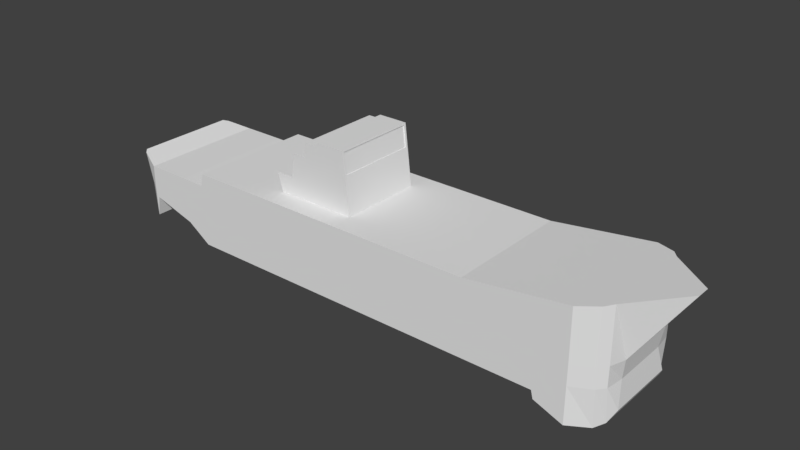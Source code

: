 # Source: Scout.blend  (saved by Blender 2.79.0; exported with 4.5.12 LTS)
import bpy
from mathutils import Matrix  # noqa: F401  (used for matrix-valued properties, if any)

bpy.ops.wm.read_factory_settings(use_empty=True)
scene = bpy.context.scene
scene.name = 'Scene'

# ---- collections
col_collection_1 = bpy.data.collections.new('Collection 1'); scene.collection.children.link(col_collection_1)

# ---- world
world_world = bpy.data.worlds.new('World'); scene.world = world_world
world_world.color = (0.05088, 0.05088, 0.05088)
world_world.use_sun_shadow = False
world_world.sun_shadow_jitter_overblur = 0.0
world_world.cycles.sampling_method = 'MANUAL'

# ---- meshes
me_cube_001 = bpy.data.meshes.new('Cube.001')
me_cube_001.from_pydata([(-1.483, -0.811, -8.05), (-1.483, 0.9301, -8.476), (1.483, -0.811, -8.05), (1.483, 0.9301, -8.476), (-1.035, -1.3, 7.172), (-0.1867, 1.754, 8.34), (1.035, -1.3, 7.172), (0.1867, 1.754, 8.34), (1.875, -1.095, 3.32), (1.875, 1.094, 3.32), (-1.875, -1.095, 3.32), (-1.875, 1.094, 3.32), (1.875, -1.095, -5.585), (-1.875, 1.094, -5.585), (1.875, 1.094, -5.585), (-1.875, -1.095, -5.585), (-1.483, -2.905e-05, -8.216), (1.483, -2.913e-05, -8.216), (0.9165, -2.911e-05, 7.172), (-0.9165, -2.906e-05, 7.172), (-1.875, -2.904e-05, 3.32), (1.875, -2.914e-05, 3.32), (1.875, -2.914e-05, -5.585), (-1.875, -2.904e-05, -5.585), (1.875, -0.6104, -6.306), (-1.875, 0.7301, -6.407), (1.875, 0.7301, -6.407), (-1.875, -0.6104, -6.306), (1.875, -2.914e-05, -6.407), (-1.875, -2.904e-05, -6.407), (1.875, -0.2264, -7.616), (-1.875, -0.2264, -7.616), (1.875, -0.811, -7.696), (-1.875, 0.7301, -7.719), (-1.875, -2.904e-05, -7.719), (1.875, 0.7301, -7.719), (-1.875, -0.811, -7.696), (1.875, -2.914e-05, -7.719), (1.875, 1.365, 5.378), (-1.875, -1.095, 5.378), (1.875, -1.095, 5.378), (-1.875, 1.365, 5.378), (-1.875, -2.904e-05, 5.378), (1.875, -2.914e-05, 5.378), (1.875, 1.375, 5.452), (-1.875, -1.326, 5.434), (1.875, -2.914e-05, 5.452), (1.875, -1.326, 5.434), (-1.875, 1.375, 5.452), (-1.875, -2.904e-05, 5.452), (1.366, 1.581, 7.026), (-1.25, -1.598, 7.017), (1.366, -2.912e-05, 7.026), (1.25, -1.598, 7.017), (-1.366, 1.581, 7.026), (-1.366, -2.905e-05, 7.026), (1.524, -1.665, 6.836), (-1.589, 1.558, 6.846), (-1.589, -2.905e-05, 6.846), (1.589, 1.558, 6.846), (-1.524, -1.665, 6.836), (1.589, -2.913e-05, 6.846), (1.875, -1.657, 6.271), (-1.875, 1.484, 6.284), (-1.875, -2.904e-05, 6.284), (1.875, 1.484, 6.284), (-1.875, -1.657, 6.271), (1.875, -2.914e-05, 6.284), (1.875, 0.711, -5.668), (-1.875, -1.046, -5.657), (1.875, -2.914e-05, -5.668), (1.875, -1.046, -5.657), (-1.875, 0.711, -5.668), (-1.875, -2.904e-05, -5.668), (1.607, -0.811, -7.998), (-1.607, 0.8952, -8.359), (-1.607, -2.905e-05, -8.144), (1.607, 0.8952, -8.359), (-1.607, -0.811, -7.998), (1.607, -2.913e-05, -8.144), (0.8429, -0.5823, 7.086), (-0.8429, -0.5823, 7.086), (-1.875, -0.5823, 3.32), (1.875, -0.5823, 3.32), (1.875, -0.5823, -5.585), (-1.875, -0.5823, -5.585), (-1.875, -0.5823, -6.367), (1.875, -0.5823, -6.367), (1.875, -0.5823, 5.378), (-1.875, -0.5823, 5.378), (-1.875, -0.5823, 5.445), (1.875, -0.5823, 5.445), (-1.366, -0.5823, 7.022), (1.366, -0.5823, 7.022), (1.589, -0.5823, 6.842), (-1.589, -0.5823, 6.842), (1.875, -0.5823, 6.279), (-1.875, -0.5823, 6.279), (-1.875, -0.5823, -5.664), (1.875, -0.5823, -5.664), (1.875, 1.094, -0.7013), (-1.875, -1.095, -0.7013), (1.875, -1.095, -0.7013), (-1.875, 1.094, -0.7013), (-1.875, -2.904e-05, -0.7013), (1.875, -2.914e-05, -0.7013), (1.875, -0.5823, -0.7013), (-1.875, -0.5823, -0.7013), (1.875, -1.095, -3.083), (-1.875, 1.094, -3.083), (-1.875, -2.904e-05, -3.083), (-1.875, -0.5823, -3.083), (1.875, 1.094, -3.083), (-1.875, -1.095, -3.083), (1.875, -2.914e-05, -3.083), (1.875, -0.5823, -3.083), (-1.875, -0.5823, -1.784), (-1.875, -2.904e-05, -1.784), (-1.875, 1.094, -1.784), (1.875, -1.095, -1.784), (1.875, -0.5823, -1.784), (1.875, -2.914e-05, -1.784), (-1.875, -1.095, -1.784), (1.875, 1.094, -1.784), (1.236, 2.867, -1.784), (-1.236, 2.867, -1.784), (-1.236, 1.635, -3.246), (1.236, 1.635, -3.246), (-1.167, 2.817, -0.9045), (1.167, 2.817, -0.9045), (-1.875, -1.095, -1.841), (1.875, 1.094, -1.841), (1.236, 2.754, -1.841), (1.875, -0.5823, -1.841), (1.875, -2.914e-05, -1.841), (-1.236, 2.754, -1.841), (1.875, -1.095, -1.841), (-1.875, 1.094, -1.841), (-1.875, -2.904e-05, -1.841), (-1.875, -0.5823, -1.841), (-1.236, 2.754, -2.174), (1.875, -1.095, -2.174), (-1.875, 1.094, -2.174), (-1.875, -2.904e-05, -2.174), (-1.875, -0.5823, -2.174), (-1.875, -1.095, -2.174), (1.875, 1.094, -2.174), (1.236, 2.754, -2.174), (1.875, -0.5823, -2.174), (1.875, -2.914e-05, -2.174), (-1.236, 2.341, -2.236), (1.875, -1.095, -2.236), (-1.875, 1.094, -2.236), (-1.875, -2.904e-05, -2.236), (-1.875, -0.5823, -2.236), (-1.875, -1.095, -2.236), (1.875, 1.094, -2.236), (1.236, 2.341, -2.236), (1.875, -0.5823, -2.236), (1.875, -2.914e-05, -2.236), (-1.194, 2.316, -2.623), (1.875, -1.095, -2.619), (-1.875, 1.094, -2.619), (-1.875, -2.904e-05, -2.619), (-1.875, -0.5823, -2.619), (-1.875, -1.095, -2.619), (1.875, 1.094, -2.619), (1.194, 2.316, -2.623), (1.875, -0.5823, -2.619), (1.875, -2.914e-05, -2.619), (-1.194, 1.66, -2.712), (1.875, -1.095, -2.715), (-1.875, 1.094, -2.715), (-1.875, -2.904e-05, -2.715), (-1.875, -0.5823, -2.715), (-1.875, -1.095, -2.715), (1.875, 1.094, -2.715), (1.194, 1.66, -2.712), (1.875, -0.5823, -2.715), (1.875, -2.914e-05, -2.715), (1.236, 1.094, -3.088), (1.236, 1.094, -0.7083), (-1.236, 1.094, -3.088), (-1.236, 1.094, -0.7083), (-1.236, 1.094, -1.784), (1.236, 1.094, -1.784), (1.236, 1.094, -1.841), (-1.236, 1.094, -1.841), (-1.236, 1.094, -2.174), (1.236, 1.094, -2.174), (-1.236, 1.094, -2.236), (1.236, 1.094, -2.236), (-1.236, 1.094, -2.619), (1.236, 1.094, -2.619), (-1.236, 1.094, -2.715), (1.236, 1.094, -2.715), (-1.167, 2.205, -0.8348), (1.167, 2.205, -0.8348), (1.236, 2.156, -0.8292), (1.236, 2.867, -0.9101), (-1.236, 2.156, -0.8292), (-1.236, 2.867, -0.9101), (1.167, 2.203, -0.8597), (1.167, 2.814, -0.9293), (-1.167, 2.203, -0.8597), (-1.167, 2.814, -0.9293), (1.236, 1.635, -2.715), (1.236, 2.341, -2.619), (-1.236, 2.341, -2.619), (-1.236, 1.635, -2.715), (1.194, 1.658, -2.697), (1.194, 2.314, -2.608), (-1.194, 2.314, -2.608), (-1.194, 1.658, -2.697)], [], [(16, 1, 3, 17), (52, 50, 7, 18), (18, 7, 5, 19), (76, 75, 1, 16), (53, 6, 4, 51), (77, 3, 1, 75), (38, 9, 11, 41), (102, 8, 10, 101), (42, 41, 11, 20), (105, 100, 9, 21), (70, 68, 14, 22), (71, 12, 15, 69), (112, 14, 13, 109), (110, 109, 13, 23), (111, 110, 23, 85), (99, 70, 22, 84), (106, 105, 21, 83), (89, 42, 20, 82), (80, 18, 19, 81), (93, 52, 18, 80), (78, 76, 16, 0), (98, 73, 29, 86), (0, 16, 17, 2), (30, 24, 27, 31), (26, 35, 33, 25), (68, 26, 25, 72), (73, 72, 25, 29), (32, 30, 31, 36), (25, 33, 34, 29), (36, 34, 76, 78), (32, 37, 28, 87, 24, 30), (74, 32, 36, 78), (79, 77, 35, 37), (74, 79, 37, 32), (83, 21, 43, 88), (90, 49, 42, 89), (49, 48, 41, 42), (44, 38, 41, 48), (8, 40, 39, 10), (21, 9, 38, 43), (65, 44, 48, 63), (64, 63, 48, 49), (97, 64, 49, 90), (88, 43, 46, 91), (40, 47, 45, 39), (43, 38, 44, 46), (81, 19, 55, 92), (19, 5, 54, 55), (7, 50, 54, 5), (94, 61, 52, 93), (56, 53, 51, 60), (61, 59, 50, 52), (67, 65, 59, 61), (62, 56, 60, 66), (96, 67, 61, 94), (92, 55, 58, 95), (55, 54, 57, 58), (50, 59, 57, 54), (91, 46, 67, 96), (47, 62, 66, 45), (46, 44, 65, 67), (95, 58, 64, 97), (58, 57, 63, 64), (59, 65, 63, 57), (23, 13, 72, 73), (14, 68, 72, 13), (85, 23, 73, 98), (87, 28, 70, 99), (24, 71, 69, 27), (28, 26, 68, 70), (17, 3, 77, 79), (2, 74, 78, 0), (27, 86, 29, 34, 36, 31), (2, 17, 79, 74), (35, 77, 75, 33), (34, 33, 75, 76), (24, 87, 99, 71), (15, 85, 98, 69), (60, 95, 97, 66), (47, 91, 96, 62), (51, 92, 95, 60), (62, 96, 94, 56), (56, 94, 93, 53), (4, 81, 92, 51), (40, 88, 91, 47), (66, 97, 90, 45), (45, 90, 89, 39), (8, 83, 88, 40), (69, 98, 86, 27), (53, 93, 80, 6), (6, 80, 81, 4), (39, 89, 82, 10), (102, 106, 83, 8), (71, 99, 84, 12), (113, 111, 85, 15), (10, 82, 107, 101), (120, 106, 102, 119), (121, 105, 106, 120), (82, 20, 104, 107), (20, 11, 103, 104), (9, 100, 103, 11), (123, 100, 105, 121), (119, 102, 101, 122), (116, 122, 101, 107), (117, 116, 107, 104), (118, 117, 104, 103), (133, 120, 119, 136), (12, 84, 115, 108), (84, 22, 114, 115), (22, 14, 112, 114), (12, 108, 113, 15), (134, 121, 120, 133), (131, 123, 121, 134), (136, 119, 122, 130), (139, 130, 122, 116), (187, 184, 125, 135), (181, 185, 124, 199, 198), (137, 138, 117, 118), (138, 139, 116, 117), (132, 135, 125, 124), (195, 180, 127, 206), (180, 182, 126, 127), (183, 181, 198, 200), (184, 183, 200, 201, 125), (124, 125, 201, 199), (185, 186, 132, 124), (147, 140, 135, 132), (143, 144, 139, 138), (142, 143, 138, 137), (188, 187, 135, 140), (144, 145, 130, 139), (141, 136, 130, 145), (146, 131, 134, 149), (149, 134, 133, 148), (148, 133, 136, 141), (158, 148, 141, 151), (159, 149, 148, 158), (156, 146, 149, 159), (151, 141, 145, 155), (154, 155, 145, 144), (190, 188, 140, 150), (152, 153, 143, 142), (153, 154, 144, 143), (157, 150, 140, 147), (186, 189, 147, 132), (207, 208, 150, 157), (163, 164, 154, 153), (162, 163, 153, 152), (192, 190, 150, 208), (164, 165, 155, 154), (161, 151, 155, 165), (166, 156, 159, 169), (169, 159, 158, 168), (168, 158, 151, 161), (189, 191, 157, 147), (178, 168, 161, 171), (179, 169, 168, 178), (176, 166, 169, 179), (171, 161, 165, 175), (174, 175, 165, 164), (194, 192, 208, 209), (172, 173, 163, 162), (173, 174, 164, 163), (170, 160, 212, 213), (191, 193, 207, 157), (127, 126, 209, 206), (110, 111, 174, 173), (109, 110, 173, 172), (182, 194, 209, 126), (111, 113, 175, 174), (108, 171, 175, 113), (112, 176, 179, 114), (114, 179, 178, 115), (115, 178, 171, 108), (193, 195, 206, 207), (37, 35, 26, 28), (166, 176, 195, 193), (109, 172, 194, 182), (156, 166, 193, 191), (172, 162, 192, 194), (146, 156, 191, 189), (162, 152, 190, 192), (131, 146, 189, 186), (152, 142, 188, 190), (142, 137, 187, 188), (123, 131, 186, 185), (118, 103, 183, 184), (103, 100, 181, 183), (112, 109, 182, 180), (176, 112, 180, 195), (100, 123, 185, 181), (137, 118, 184, 187), (196, 197, 202, 204), (129, 197, 198, 199), (196, 128, 201, 200), (128, 129, 199, 201), (197, 196, 200, 198), (204, 202, 203, 205), (128, 196, 204, 205), (129, 128, 205, 203), (197, 129, 203, 202), (177, 167, 207, 206), (167, 160, 208, 207), (160, 170, 209, 208), (170, 177, 206, 209), (210, 213, 212, 211), (167, 177, 210, 211), (177, 170, 213, 210), (160, 167, 211, 212)])
me_cube_001.use_remesh_preserve_volume = False
me_cube_001.use_remesh_preserve_attributes = False
me_cube_001.use_mirror_vertex_groups = False
me_cube_001.update()

# ---- objects
ob_cube = bpy.data.objects.new('Cube', me_cube_001)

# ---- transforms, parenting, visibility, modifiers, constraints
ob_cube.location = (0.0, 0.0, 0.0)
ob_cube.rotation_euler = (1.571, -4.371e-08, 1.571)
ob_cube.lineart.crease_threshold = 0.0

# ---- collection membership
col_collection_1.objects.link(ob_cube)

# ---- scene / render settings (as saved in the file)
scene.frame_start = 1; scene.frame_end = 250; scene.frame_set(1)
scene.render.engine = 'BLENDER_EEVEE_NEXT'
scene.render.resolution_percentage = 50
scene.render.dither_intensity = 0.0
scene.cycles.use_denoising = False
scene.cycles.samples = 128
scene.cycles.sampling_pattern = 'TABULATED_SOBOL'
scene.cycles.use_adaptive_sampling = False
scene.cycles.use_light_tree = False
scene.cycles.blur_glossy = 0.0
scene.cycles.sample_clamp_indirect = 0.0
scene.view_settings.view_transform = 'Standard'
bpy.context.view_layer.update()

# ---- added for rendering (the .blend has no active camera and no usable light): camera, sun
cam_auto = bpy.data.cameras.new('AutoCamera')
cam_auto.lens = 50.0
cam_auto.sensor_width = 36.0
cam_auto.clip_end = 1000.0
ob_auto_camera = bpy.data.objects.new('AutoCamera', cam_auto)
scene.collection.objects.link(ob_auto_camera)
ob_auto_camera.location = (16.4155, -19.7799, 13.7874)
ob_auto_camera.rotation_euler = (1.09748, -7.21219e-08, 0.694738)
scene.camera = ob_auto_camera
light_auto_sun = bpy.data.lights.new('AutoSun', 'SUN')
light_auto_sun.energy = 3.0
light_auto_sun.angle = 0.0523599
ob_auto_sun = bpy.data.objects.new('AutoSun', light_auto_sun)
scene.collection.objects.link(ob_auto_sun)
ob_auto_sun.rotation_euler = (0.872665, 0.174533, 0.523599)
bpy.context.view_layer.update()
